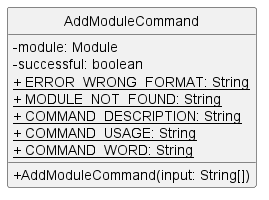

The diagram above was rendered by PlantUML. Its source (embedded in the PNG):
@startuml
skinparam classAttributeIconSize 0
hide circle
class AddModuleCommand {
    - module: Module
    - successful: boolean
    <u>+ ERROR_WRONG_FORMAT: String
    <u>+ MODULE_NOT_FOUND: String
    <u>+ COMMAND_DESCRIPTION: String
    <u>+ COMMAND_USAGE: String
    <u>+ COMMAND_WORD: String

    + AddModuleCommand(input: String[])
}
@enduml